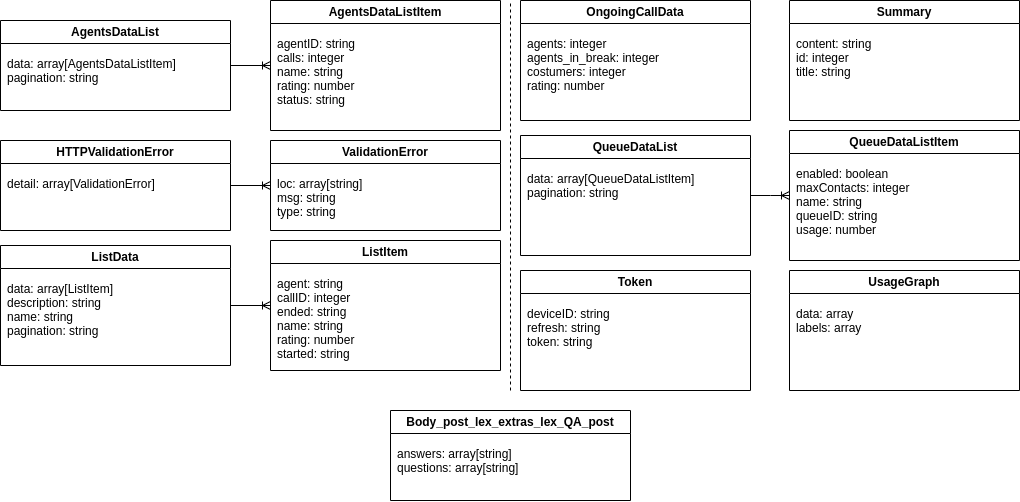

The diagram above was exported from draw.io. Its source (the exported page's mxGraphModel, read from the mxfile embedded in the PNG):
<mxGraphModel dx="669" dy="581" grid="1" gridSize="10" guides="1" tooltips="1" connect="1" arrows="1" fold="1" page="1" pageScale="1" pageWidth="850" pageHeight="1100" math="0" shadow="0">
  <root>
    <mxCell id="0" />
    <mxCell id="1" parent="0" />
    <mxCell id="Vo5U6N55_tptmbHkalh--9" style="edgeStyle=orthogonalEdgeStyle;rounded=0;orthogonalLoop=1;jettySize=auto;html=1;entryX=0;entryY=0.5;entryDx=0;entryDy=0;endArrow=ERoneToMany;endFill=0;" edge="1" parent="1" source="Vo5U6N55_tptmbHkalh--5" target="Vo5U6N55_tptmbHkalh--7">
      <mxGeometry relative="1" as="geometry" />
    </mxCell>
    <mxCell id="Vo5U6N55_tptmbHkalh--5" value="AgentsDataList" style="swimlane;whiteSpace=wrap;html=1;startSize=23;" vertex="1" parent="1">
      <mxGeometry x="50" y="140" width="230" height="90" as="geometry" />
    </mxCell>
    <mxCell id="Vo5U6N55_tptmbHkalh--6" value="data: array[AgentsDataListItem]&#10;pagination: string" style="text;" vertex="1" parent="Vo5U6N55_tptmbHkalh--5">
      <mxGeometry x="5" y="30" width="185" height="40" as="geometry" />
    </mxCell>
    <mxCell id="Vo5U6N55_tptmbHkalh--7" value="AgentsDataListItem" style="swimlane;whiteSpace=wrap;html=1;startSize=23;" vertex="1" parent="1">
      <mxGeometry x="320" y="120" width="230" height="130" as="geometry" />
    </mxCell>
    <mxCell id="Vo5U6N55_tptmbHkalh--8" value="agentID: string&#10;calls: integer&#10;name: string&#10;rating: number&#10;status: string" style="text;" vertex="1" parent="Vo5U6N55_tptmbHkalh--7">
      <mxGeometry x="5" y="30" width="185" height="90" as="geometry" />
    </mxCell>
    <mxCell id="Vo5U6N55_tptmbHkalh--10" value="Body_post_lex_extras_lex_QA_post" style="swimlane;whiteSpace=wrap;html=1;startSize=23;" vertex="1" parent="1">
      <mxGeometry x="440" y="530" width="240" height="90" as="geometry" />
    </mxCell>
    <mxCell id="Vo5U6N55_tptmbHkalh--11" value="answers: array[string]&#10;questions: array[string]" style="text;" vertex="1" parent="Vo5U6N55_tptmbHkalh--10">
      <mxGeometry x="5" y="30" width="185" height="40" as="geometry" />
    </mxCell>
    <mxCell id="Vo5U6N55_tptmbHkalh--35" style="edgeStyle=orthogonalEdgeStyle;rounded=0;orthogonalLoop=1;jettySize=auto;html=1;entryX=0;entryY=0.5;entryDx=0;entryDy=0;endArrow=ERoneToMany;endFill=0;" edge="1" parent="1" source="Vo5U6N55_tptmbHkalh--12" target="Vo5U6N55_tptmbHkalh--33">
      <mxGeometry relative="1" as="geometry" />
    </mxCell>
    <mxCell id="Vo5U6N55_tptmbHkalh--12" value="HTTPValidationError" style="swimlane;whiteSpace=wrap;html=1;startSize=23;" vertex="1" parent="1">
      <mxGeometry x="50" y="260" width="230" height="90" as="geometry" />
    </mxCell>
    <mxCell id="Vo5U6N55_tptmbHkalh--13" value="detail: array[ValidationError]" style="text;" vertex="1" parent="Vo5U6N55_tptmbHkalh--12">
      <mxGeometry x="5" y="30" width="185" height="40" as="geometry" />
    </mxCell>
    <mxCell id="Vo5U6N55_tptmbHkalh--19" style="edgeStyle=orthogonalEdgeStyle;rounded=0;orthogonalLoop=1;jettySize=auto;html=1;endArrow=ERoneToMany;endFill=0;" edge="1" parent="1" source="Vo5U6N55_tptmbHkalh--14" target="Vo5U6N55_tptmbHkalh--16">
      <mxGeometry relative="1" as="geometry" />
    </mxCell>
    <mxCell id="Vo5U6N55_tptmbHkalh--14" value="ListData" style="swimlane;whiteSpace=wrap;html=1;startSize=23;" vertex="1" parent="1">
      <mxGeometry x="50" y="365" width="230" height="120" as="geometry" />
    </mxCell>
    <mxCell id="Vo5U6N55_tptmbHkalh--15" value="data: array[ListItem]&#10;description: string&#10;name: string&#10;pagination: string" style="text;" vertex="1" parent="Vo5U6N55_tptmbHkalh--14">
      <mxGeometry x="5" y="30" width="215" height="80" as="geometry" />
    </mxCell>
    <mxCell id="Vo5U6N55_tptmbHkalh--16" value="ListItem" style="swimlane;whiteSpace=wrap;html=1;startSize=23;" vertex="1" parent="1">
      <mxGeometry x="320" y="360" width="230" height="130" as="geometry" />
    </mxCell>
    <mxCell id="Vo5U6N55_tptmbHkalh--17" value="agent: string&#10;callID: integer&#10;ended: string&#10;name: string&#10;rating: number&#10;started: string" style="text;" vertex="1" parent="Vo5U6N55_tptmbHkalh--16">
      <mxGeometry x="5" y="30" width="185" height="90" as="geometry" />
    </mxCell>
    <mxCell id="Vo5U6N55_tptmbHkalh--20" value="OngoingCallData" style="swimlane;whiteSpace=wrap;html=1;startSize=23;" vertex="1" parent="1">
      <mxGeometry x="570" y="120" width="230" height="120" as="geometry" />
    </mxCell>
    <mxCell id="Vo5U6N55_tptmbHkalh--21" value="agents: integer&#10;agents_in_break: integer&#10;costumers: integer&#10;rating: number" style="text;" vertex="1" parent="Vo5U6N55_tptmbHkalh--20">
      <mxGeometry x="5" y="30" width="215" height="80" as="geometry" />
    </mxCell>
    <mxCell id="Vo5U6N55_tptmbHkalh--26" style="edgeStyle=orthogonalEdgeStyle;rounded=0;orthogonalLoop=1;jettySize=auto;html=1;entryX=0;entryY=0.5;entryDx=0;entryDy=0;endArrow=ERoneToMany;endFill=0;" edge="1" parent="1" source="Vo5U6N55_tptmbHkalh--22" target="Vo5U6N55_tptmbHkalh--24">
      <mxGeometry relative="1" as="geometry" />
    </mxCell>
    <mxCell id="Vo5U6N55_tptmbHkalh--22" value="QueueDataList" style="swimlane;whiteSpace=wrap;html=1;startSize=23;" vertex="1" parent="1">
      <mxGeometry x="570" y="255" width="230" height="120" as="geometry" />
    </mxCell>
    <mxCell id="Vo5U6N55_tptmbHkalh--23" value="data: array[QueueDataListItem]&#10;pagination: string" style="text;" vertex="1" parent="Vo5U6N55_tptmbHkalh--22">
      <mxGeometry x="5" y="30" width="215" height="80" as="geometry" />
    </mxCell>
    <mxCell id="Vo5U6N55_tptmbHkalh--24" value="QueueDataListItem" style="swimlane;whiteSpace=wrap;html=1;startSize=23;" vertex="1" parent="1">
      <mxGeometry x="839" y="250" width="230" height="130" as="geometry" />
    </mxCell>
    <mxCell id="Vo5U6N55_tptmbHkalh--25" value="enabled: boolean&#10;maxContacts: integer&#10;name: string&#10;queueID: string&#10;usage: number" style="text;" vertex="1" parent="Vo5U6N55_tptmbHkalh--24">
      <mxGeometry x="5" y="30" width="185" height="90" as="geometry" />
    </mxCell>
    <mxCell id="Vo5U6N55_tptmbHkalh--27" value="Summary" style="swimlane;whiteSpace=wrap;html=1;startSize=23;" vertex="1" parent="1">
      <mxGeometry x="839" y="120" width="230" height="120" as="geometry" />
    </mxCell>
    <mxCell id="Vo5U6N55_tptmbHkalh--28" value="content: string&#10;id: integer&#10;title: string" style="text;" vertex="1" parent="Vo5U6N55_tptmbHkalh--27">
      <mxGeometry x="5" y="30" width="215" height="80" as="geometry" />
    </mxCell>
    <mxCell id="Vo5U6N55_tptmbHkalh--29" value="Token" style="swimlane;whiteSpace=wrap;html=1;startSize=23;" vertex="1" parent="1">
      <mxGeometry x="570" y="390" width="230" height="120" as="geometry" />
    </mxCell>
    <mxCell id="Vo5U6N55_tptmbHkalh--30" value="deviceID: string&#10;refresh: string&#10;token: string" style="text;" vertex="1" parent="Vo5U6N55_tptmbHkalh--29">
      <mxGeometry x="5" y="30" width="215" height="80" as="geometry" />
    </mxCell>
    <mxCell id="Vo5U6N55_tptmbHkalh--31" value="UsageGraph" style="swimlane;whiteSpace=wrap;html=1;startSize=23;" vertex="1" parent="1">
      <mxGeometry x="839" y="390" width="230" height="120" as="geometry" />
    </mxCell>
    <mxCell id="Vo5U6N55_tptmbHkalh--32" value="data: array&#10;labels: array" style="text;" vertex="1" parent="Vo5U6N55_tptmbHkalh--31">
      <mxGeometry x="5" y="30" width="215" height="80" as="geometry" />
    </mxCell>
    <mxCell id="Vo5U6N55_tptmbHkalh--33" value="ValidationError" style="swimlane;whiteSpace=wrap;html=1;startSize=23;" vertex="1" parent="1">
      <mxGeometry x="320" y="260" width="230" height="90" as="geometry" />
    </mxCell>
    <mxCell id="Vo5U6N55_tptmbHkalh--34" value="loc: array[string]&#10;msg: string&#10;type: string&#10;" style="text;" vertex="1" parent="Vo5U6N55_tptmbHkalh--33">
      <mxGeometry x="5" y="30" width="215" height="50" as="geometry" />
    </mxCell>
    <mxCell id="Vo5U6N55_tptmbHkalh--36" value="" style="endArrow=none;dashed=1;html=1;rounded=0;" edge="1" parent="1">
      <mxGeometry width="50" height="50" relative="1" as="geometry">
        <mxPoint x="560" y="510" as="sourcePoint" />
        <mxPoint x="560" y="120" as="targetPoint" />
      </mxGeometry>
    </mxCell>
  </root>
</mxGraphModel>